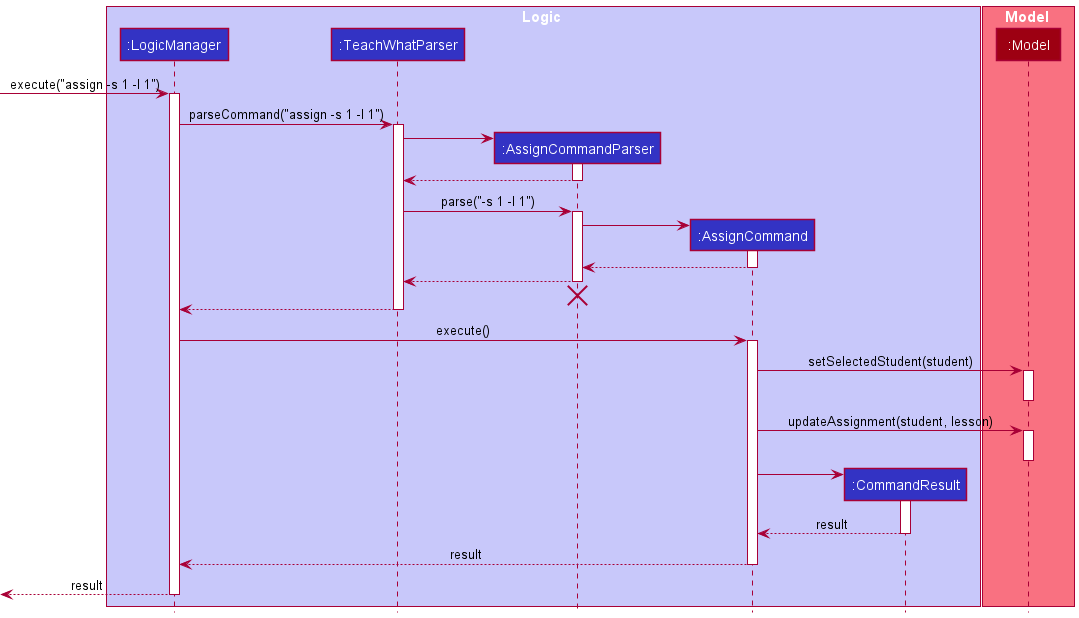

The diagram above was rendered by PlantUML. Its source (embedded in the PNG):
@startuml
!include style.puml

box Logic LOGIC_COLOR_T1
participant ":LogicManager" as LogicManager LOGIC_COLOR
participant ":TeachWhatParser" as TeachWhatParser LOGIC_COLOR
participant ":AssignCommandParser" as AssignCommandParser LOGIC_COLOR
participant ":AssignCommand" as AssignCommand LOGIC_COLOR
participant ":CommandResult" as CommandResult LOGIC_COLOR
end box

box Model MODEL_COLOR_T1
participant ":Model" as Model MODEL_COLOR
end box

[-> LogicManager : execute("assign -s 1 -l 1")
activate LogicManager

LogicManager -> TeachWhatParser : parseCommand("assign -s 1 -l 1")
activate TeachWhatParser

create AssignCommandParser
TeachWhatParser -> AssignCommandParser
activate AssignCommandParser

AssignCommandParser --> TeachWhatParser
deactivate AssignCommandParser

TeachWhatParser -> AssignCommandParser : parse("-s 1 -l 1")
activate AssignCommandParser

create AssignCommand
AssignCommandParser -> AssignCommand
activate AssignCommand

AssignCommand --> AssignCommandParser
deactivate AssignCommand

AssignCommandParser --> TeachWhatParser
deactivate AssignCommandParser
'Hidden arrow to position the destroy marker below the end of the activation bar.
AssignCommandParser -[hidden]-> TeachWhatParser
destroy AssignCommandParser

TeachWhatParser --> LogicManager
deactivate TeachWhatParser

LogicManager -> AssignCommand : execute()
activate AssignCommand

AssignCommand -> Model : setSelectedStudent(student)
activate Model
deactivate Model

AssignCommand -> Model : updateAssignment(student, lesson)
activate Model
deactivate Model

create CommandResult
AssignCommand -> CommandResult
activate CommandResult

CommandResult --> AssignCommand : result
deactivate CommandResult

AssignCommand --> LogicManager : result
deactivate AssignCommand

[<--LogicManager : result
deactivate LogicManager
@enduml